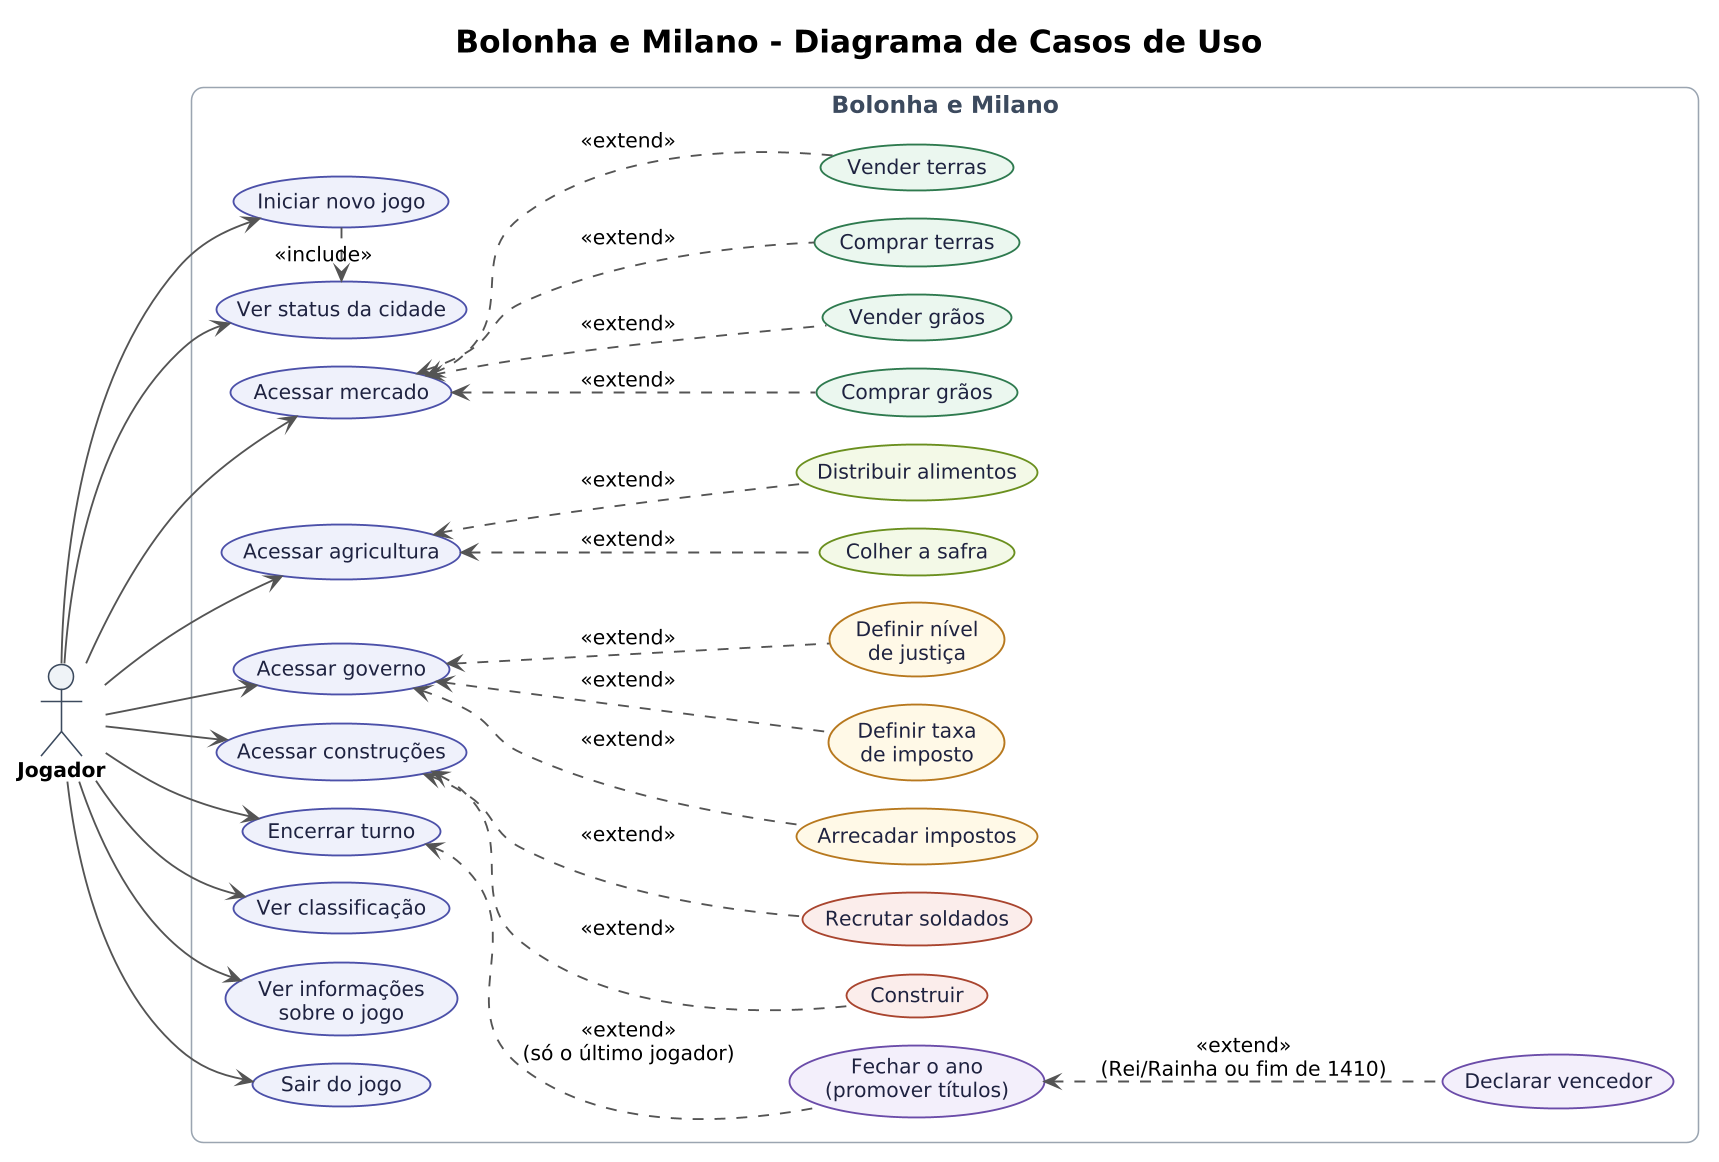

The diagram above was rendered by PlantUML. Its source (embedded in the PNG):
@startuml
' Bolonha e Milano - casos de uso (versao final)
' Seta cheia = o jogador usa o caso de uso.
' <<include>> = sempre acontece junto; <<extend>> = opcao dentro do caso maior.

!theme plain
skinparam dpi 150
skinparam defaultFontName Arial
skinparam defaultFontSize 13
skinparam shadowing false
skinparam ArrowColor #555555
skinparam ArrowThickness 1.2
skinparam TitleFontSize 20
skinparam TitleFontStyle bold
skinparam nodesep 18
skinparam ranksep 70
skinparam actor {
  BorderColor #3C4A5E
  BackgroundColor #EEF2F7
  FontStyle bold
}
skinparam rectangle {
  BorderColor #9AA5B1
  FontColor #3C4A5E
  FontSize 15
  FontStyle bold
  RoundCorner 16
}
skinparam usecase {
  BorderThickness 1.2
  BorderColor #4C51A8
  BackgroundColor #EEF0FB
  FontColor #1F2340
}
skinparam usecase<<Mercado>> {
  BackgroundColor #EAF6EF
  BorderColor #2F7A4F
}
skinparam usecase<<Agricultura>> {
  BackgroundColor #F3F8E6
  BorderColor #6A8F1F
}
skinparam usecase<<Governo>> {
  BackgroundColor #FFF8E7
  BorderColor #B7791F
}
skinparam usecase<<Construcoes>> {
  BackgroundColor #FBEDEA
  BorderColor #A8452F
}
skinparam usecase<<Ano>> {
  BackgroundColor #F3EEFB
  BorderColor #6B4CA8
}
hide stereotype

title Bolonha e Milano - Diagrama de Casos de Uso

left to right direction

actor Jogador

rectangle "Bolonha e Milano" {

  usecase "Iniciar novo jogo" as UC1
  usecase "Ver status da cidade" as UC2
  usecase "Acessar mercado" as UC3
  usecase "Acessar agricultura" as UC4
  usecase "Acessar governo" as UC5
  usecase "Acessar construções" as UC6
  usecase "Encerrar turno" as UC7
  usecase "Ver classificação" as UC8
  usecase "Ver informações\nsobre o jogo" as UC9
  usecase "Sair do jogo" as UC10

  usecase "Comprar grãos" as M1 <<Mercado>>
  usecase "Vender grãos" as M2 <<Mercado>>
  usecase "Comprar terras" as M3 <<Mercado>>
  usecase "Vender terras" as M4 <<Mercado>>

  usecase "Colher a safra" as A1 <<Agricultura>>
  usecase "Distribuir alimentos" as A2 <<Agricultura>>

  usecase "Arrecadar impostos" as G1 <<Governo>>
  usecase "Definir taxa\nde imposto" as G2 <<Governo>>
  usecase "Definir nível\nde justiça" as G3 <<Governo>>

  usecase "Recrutar soldados" as C1 <<Construcoes>>
  usecase "Construir" as C2 <<Construcoes>>

  usecase "Fechar o ano\n(promover títulos)" as T1 <<Ano>>
  usecase "Declarar vencedor" as T2 <<Ano>>
}

Jogador --> UC8
Jogador --> UC9
Jogador --> UC10
Jogador --> UC3
Jogador --> UC4
Jogador --> UC5
Jogador --> UC6
Jogador --> UC7
Jogador --> UC1
Jogador --> UC2

UC3 <.. M1 : <<extend>>
UC3 <.. M2 : <<extend>>
UC3 <.. M3 : <<extend>>
UC3 <.. M4 : <<extend>>

UC4 <.. A1 : <<extend>>
UC4 <.. A2 : <<extend>>

UC5 <.. G1 : <<extend>>
UC5 <.. G2 : <<extend>>
UC5 <.. G3 : <<extend>>

UC6 <.. C1 : <<extend>>
UC6 <.. C2 : <<extend>>

UC7 <.. T1 : <<extend>>\n(só o último jogador)
T1 <.. T2 : <<extend>>\n(Rei/Rainha ou fim de 1410)

UC1 .right.> UC2 : <<include>>
@enduml